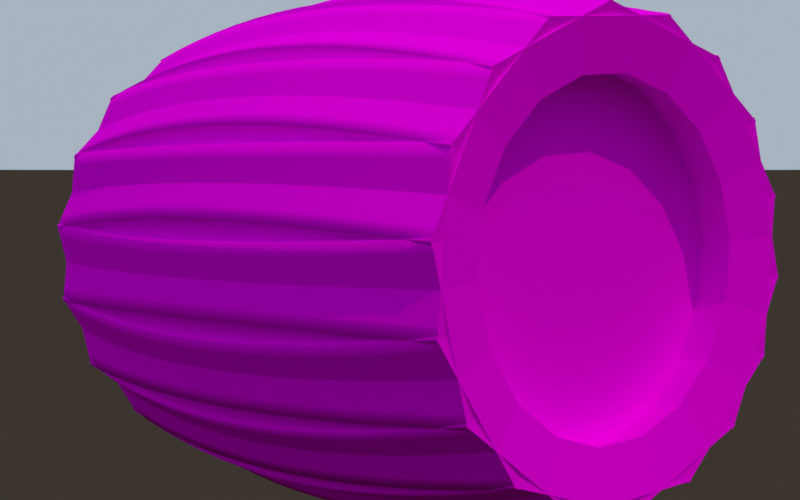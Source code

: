 # Source: barrel.blend  (saved by Blender 3.2.6; exported with 4.5.12 LTS)
import bpy
from mathutils import Matrix  # noqa: F401  (used for matrix-valued properties, if any)

bpy.ops.wm.read_factory_settings(use_empty=True)
scene = bpy.context.scene
scene.name = 'Scene'

# ---- images (referenced by path relative to the original .blend; pixels are not part of the script)
import os
ASSET_DIR = os.environ.get("B2B_ASSET_DIR", "")  # directory of the original .blend (textures are referenced by path, not embedded)
HERE = os.path.dirname(os.path.abspath(__file__))  # packed textures are extracted next to this script under _unpacked/

def load_image(name, relpath, width, height, colorspace="sRGB"):
    """Load a texture the original file referenced (path relative to the .blend, or extracted next to this script)."""
    p = next((c for c in (os.path.join(HERE, relpath), os.path.join(ASSET_DIR, relpath)) if relpath and os.path.exists(c)), "")
    if p:
        img = bpy.data.images.load(p, check_existing=True)
        img.name = name
    else:  # same state as the original file: an image datablock whose file is absent (Cycles renders it pink)
        img = bpy.data.images.new(name, width, height)
        img.source = "FILE"
        img.filepath = "//" + (relpath or name)
    img.colorspace_settings.name = colorspace
    return img
img_barrelpicture = load_image('barrelPicture', '', 1024, 1024, 'sRGB')

# ---- materials (node trees are filled in below, after node groups)
mat_barrel_material = bpy.data.materials.new('Barrel material')
mat_barrel_material.use_transparent_shadow = False
mat_metal = bpy.data.materials.new('Metal')
mat_metal.use_transparent_shadow = False

# ---- node groups
ng_geometry_nodes = bpy.data.node_groups.new('Geometry Nodes', 'GeometryNodeTree')
_s = ng_geometry_nodes.interface.new_socket(name='Geometry', in_out='OUTPUT', socket_type='NodeSocketGeometry')
_s = ng_geometry_nodes.interface.new_socket(name='UV', in_out='OUTPUT', socket_type='NodeSocketVector')
_s = ng_geometry_nodes.interface.new_socket(name='Geometry', in_out='INPUT', socket_type='NodeSocketGeometry')
_s = ng_geometry_nodes.interface.new_socket(name='Plank curve', in_out='INPUT', socket_type='NodeSocketFloat')
_s.default_value = 0.35
_s.min_value = -1e+04
_s.max_value = 1e+04
_s = ng_geometry_nodes.interface.new_socket(name='Plank offset', in_out='INPUT', socket_type='NodeSocketFloat')
_s.min_value = -1e+04
_s.max_value = 1e+04
_s = ng_geometry_nodes.interface.new_socket(name='Base plank width', in_out='INPUT', socket_type='NodeSocketFloat')
_s.default_value = 1.0
_s.min_value = -1e+04
_s.max_value = 1e+04
_s = ng_geometry_nodes.interface.new_socket(name='Plank width tips', in_out='INPUT', socket_type='NodeSocketFloat')
_s.default_value = 0.87
_s.min_value = -1e+04
_s.max_value = 1e+04
_s = ng_geometry_nodes.interface.new_socket(name='Plank width mid', in_out='INPUT', socket_type='NodeSocketFloat')
_s.default_value = 1.36
_s.min_value = -1e+04
_s.max_value = 1e+04
_s = ng_geometry_nodes.interface.new_socket(name='Plank thickness', in_out='INPUT', socket_type='NodeSocketFloat')
_s.default_value = 0.08
_s.min_value = -1e+04
_s.max_value = 1e+04
_s = ng_geometry_nodes.interface.new_socket(name='Plank length', in_out='INPUT', socket_type='NodeSocketFloat')
_s.default_value = 1.0
_s.min_value = -1e+04
_s.max_value = 1e+04
_s = ng_geometry_nodes.interface.new_socket(name='Planks', in_out='INPUT', socket_type='NodeSocketInt')
_s.default_value = 16
_s.min_value = 3
_s = ng_geometry_nodes.interface.new_socket(name='Caps location', in_out='INPUT', socket_type='NodeSocketFloat')
_s.default_value = 0.5
_s.min_value = -1e+04
_s.max_value = 1e+04
ng_geometry_nodes.is_modifier = True
_N = ng_geometry_nodes.nodes; _L = ng_geometry_nodes.links
n0 = _N.new('GeometryNodeStoreNamedAttribute'); n0.name = 'Store Named Attribute'; n0.location = (1014, -832)
n0.data_type = 'FLOAT_VECTOR'
n0.domain = 'CORNER'
n0.inputs[2].default_value = 'uv_map'
n1 = _N.new('GeometryNodeCurveSplineType'); n1.name = 'Set Spline Type'; n1.location = (56, -627)
n1.spline_type = 'BEZIER'
n2 = _N.new('GeometryNodeCurveSetHandles'); n2.name = 'Set Handle Type'; n2.location = (253, -568)
n2.handle_type = 'ALIGN'
n3 = _N.new('GeometryNodeMeshCircle'); n3.name = 'Mesh Circle'; n3.location = (466, -598)
n4 = _N.new('GeometryNodeInputPosition'); n4.name = 'Position'; n4.location = (461, -855)
n5 = _N.new('GeometryNodeCurveToMesh'); n5.name = 'Curve to Mesh'; n5.location = (564, -437)
n5.inputs[3].default_value = True
n6 = _N.new('FunctionNodeAlignEulerToVector'); n6.name = 'Align Euler to Vector'; n6.location = (659, -706)
n6.axis = 'Y'
n7 = _N.new('GeometryNodeSetCurveRadius'); n7.name = 'Set Curve Radius'; n7.location = (344, -349)
n8 = _N.new('GeometryNodeCurveQuadraticBezier'); n8.name = 'Quadratic Bezier'; n8.location = (-379, -137)
n8.inputs[1].default_value = (0.0, 0.0, 1.0)
n8.inputs[3].default_value = (0.0, 0.0, -1.0)
n9 = _N.new('GeometryNodeInputPosition'); n9.name = 'Position.001'; n9.location = (-763, -464)
n10 = _N.new('ShaderNodeSeparateXYZ'); n10.name = 'Separate XYZ'; n10.location = (-561, -448)
n11 = _N.new('ShaderNodeMapRange'); n11.name = 'Map Range'; n11.location = (27, -373)
n11.clamp = False
n12 = _N.new('GeometryNodeTransform'); n12.name = 'Transform'; n12.location = (-333, -651)
n12.inputs[2].default_value = (0.0, 0.0, 0.7854)
n13 = _N.new('GeometryNodeTransform'); n13.name = 'Transform.001'; n13.location = (-155, -661)
n14 = _N.new('NodeGroupInput'); n14.name = 'Group Input.002'; n14.location = (254, -733)
n15 = _N.new('GeometryNodeTransform'); n15.name = 'Transform.002'; n15.location = (1516, -680)
n16 = _N.new('GeometryNodeJoinGeometry'); n16.name = 'Join Geometry'; n16.location = (1872, -624)
n17 = _N.new('ShaderNodeCombineXYZ'); n17.name = 'Combine XYZ.002'; n17.location = (1230, -1057)
n18 = _N.new('ShaderNodeCombineXYZ'); n18.name = 'Combine XYZ.001'; n18.location = (1228, -1178)
n19 = _N.new('GeometryNodeTransform'); n19.name = 'Transform.003'; n19.location = (64, -39)
n20 = _N.new('GeometryNodeCaptureAttribute'); n20.name = 'Capture Attribute'; n20.location = (-159, -327)
n20.capture_items.clear()
n21 = _N.new('ShaderNodeCombineXYZ'); n21.name = 'Combine XYZ'; n21.location = (-612, -268)
n22 = _N.new('NodeGroupInput'); n22.name = 'Group Input'; n22.location = (-942, -225)
n23 = _N.new('ShaderNodeCombineXYZ'); n23.name = 'Combine XYZ.003'; n23.location = (-206, 112)
n24 = _N.new('NodeGroupInput'); n24.name = 'Group Input.004'; n24.location = (-449, 181)
n25 = _N.new('ShaderNodeCombineXYZ'); n25.name = 'Combine XYZ.004'; n25.location = (-197, -49)
n25.inputs[0].default_value = 1.0
n25.inputs[1].default_value = 1.0
n26 = _N.new('NodeGroupInput'); n26.name = 'Group Input.005'; n26.location = (-583, -38)
n27 = _N.new('NodeReroute'); n27.name = 'Reroute'; n27.location = (926, -1262)
n27.width = 16
n27.socket_idname = 'NodeSocketFloat'
n28 = _N.new('ShaderNodeMath'); n28.name = 'Math'; n28.location = (1026, -1122)
n28.operation = 'MULTIPLY'
n28.inputs[1].default_value = -1.0
n29 = _N.new('GeometryNodeCurvePrimitiveCircle'); n29.name = 'Curve Circle'; n29.location = (-553, -590)
n29.inputs[0].default_value = 4
n30 = _N.new('NodeGroupInput'); n30.name = 'Group Input.001'; n30.location = (-318, -433)
n31 = _N.new('ShaderNodeMath'); n31.name = 'Math.003'; n31.location = (-526, -1002)
n31.operation = 'MULTIPLY'
n31.inputs[0].default_value = 4.5
n32 = _N.new('ShaderNodeCombineXYZ'); n32.name = 'Combine XYZ.005'; n32.location = (-350, -1004)
n32.inputs[2].default_value = 1.0
n33 = _N.new('NodeGroupInput'); n33.name = 'Group Input.006'; n33.location = (-1037, -948)
n34 = _N.new('ShaderNodeMath'); n34.name = 'Math.002'; n34.location = (-745, -956)
n34.operation = 'DIVIDE'
n35 = _N.new('NodeGroupInput'); n35.name = 'Group Input.003'; n35.location = (411, -1139)
n36 = _N.new('ShaderNodeMath'); n36.name = 'Math.001'; n36.location = (689, -1167)
n36.operation = 'MULTIPLY'
n37 = _N.new('GeometryNodeTransform'); n37.name = 'Transform.004'; n37.location = (1516, -1005)
n38 = _N.new('NodeReroute'); n38.name = 'Reroute.001'; n38.location = (1396, -829)
n38.width = 16
n38.socket_idname = 'NodeSocketGeometry'
n39 = _N.new('NodeGroupInput'); n39.name = 'Group Input.007'; n39.location = (584, -915)
n40 = _N.new('GeometryNodeMeshCylinder'); n40.name = 'Cylinder'; n40.location = (989, -832)
n40.inputs[4].default_value = 0.1
n41 = _N.new('GeometryNodeInputPosition'); n41.name = 'Position.002'; n41.location = (974, -756)
n42 = _N.new('ShaderNodeMapRange'); n42.name = 'Map Range.001'; n42.location = (2092, -768)
n42.clamp = False
n42.data_type = 'FLOAT_VECTOR'
n43 = _N.new('ShaderNodeMath'); n43.name = 'Math.005'; n43.location = (1847, -964)
n43.operation = 'MULTIPLY'
n43.inputs[1].default_value = -1.0
n44 = _N.new('ShaderNodeMath'); n44.name = 'Math.004'; n44.location = (799, -949)
n44.inputs[0].default_value = 1.0
n45 = _N.new('NodeGroupOutput'); n45.name = 'Group Output.001'; n45.location = (2660, -730)
n46 = _N.new('GeometryNodeSetMaterial'); n46.name = 'Set Material'; n46.location = (2092, -574)
n46.inputs[2].default_value = mat_barrel_material
n47 = _N.new('GeometryNodeRealizeInstances'); n47.name = 'Realize Instances'; n47.location = (1432, -509)
n48 = _N.new('GeometryNodeInstanceOnPoints'); n48.name = 'Instance on Points'; n48.location = (1121, -427)
n49 = _N.new('ShaderNodeMix'); n49.name = 'Mix'; n49.location = (2312, -782)
n49.data_type = 'RGBA'
n49.inputs[7].default_value = (0.0, 0.0, 0.0, 1.0)
n50 = _N.new('GeometryNodeCaptureAttribute'); n50.name = 'Capture Attribute.001'; n50.location = (1194, -819)
n50.capture_items.clear()
n51 = _N.new('GeometryNodeCaptureAttribute'); n51.name = 'Capture Attribute.002'; n51.location = (1635, -491)
n51.capture_items.clear()
n51.inputs[1].default_value = True
n52 = _N.new('GeometryNodeInputNamedAttribute'); n52.name = 'Named Attribute'; n52.location = (539, -437)
n52.inputs[0].default_value = 'radius'
n53 = _N.new('GeometryNodeSwitch'); n53.name = 'Switch'; n53.location = (539, -437)
n53.input_type = 'FLOAT'
n53.inputs[1].default_value = 1.0
_L.new(n2.outputs[0], n5.inputs[1])
_L.new(n1.outputs[0], n2.inputs[0])
_L.new(n7.outputs[0], n5.inputs[0])
_L.new(n29.outputs[0], n12.inputs[0])
_L.new(n12.outputs[0], n13.inputs[0])
_L.new(n13.outputs[0], n1.inputs[0])
_L.new(n3.outputs[0], n48.inputs[0])
_L.new(n4.outputs[0], n6.inputs[2])
_L.new(n5.outputs[0], n48.inputs[2])
_L.new(n6.outputs[0], n48.inputs[5])
_L.new(n19.outputs[0], n7.inputs[0])
_L.new(n8.outputs[0], n20.inputs[0])
_L.new(n20.outputs[0], n19.inputs[0])
_L.new(n9.outputs[0], n10.inputs[0])
_L.new(n10.outputs[1], n20.inputs[1])
_L.new(n20.outputs[1], n11.inputs[0])
_L.new(n11.outputs[0], n7.inputs[2])
_L.new(n22.outputs[1], n21.inputs[1])
_L.new(n21.outputs[0], n8.inputs[2])
_L.new(n30.outputs[1], n11.inputs[2])
_L.new(n30.outputs[4], n11.inputs[3])
_L.new(n30.outputs[5], n11.inputs[4])
_L.new(n14.outputs[8], n3.inputs[0])
_L.new(n51.outputs[0], n16.inputs[0])
_L.new(n38.outputs[0], n15.inputs[0])
_L.new(n38.outputs[0], n37.inputs[0])
_L.new(n15.outputs[0], n16.inputs[0])
_L.new(n37.outputs[0], n16.inputs[0])
_L.new(n27.outputs[0], n28.inputs[0])
_L.new(n28.outputs[0], n18.inputs[2])
_L.new(n17.outputs[0], n37.inputs[1])
_L.new(n18.outputs[0], n15.inputs[1])
_L.new(n27.outputs[0], n17.inputs[2])
_L.new(n23.outputs[0], n19.inputs[1])
_L.new(n24.outputs[2], n23.inputs[1])
_L.new(n26.outputs[7], n25.inputs[2])
_L.new(n25.outputs[0], n19.inputs[3])
_L.new(n35.outputs[7], n36.inputs[0])
_L.new(n35.outputs[9], n36.inputs[1])
_L.new(n36.outputs[0], n27.inputs[0])
_L.new(n33.outputs[3], n34.inputs[0])
_L.new(n34.outputs[0], n31.inputs[1])
_L.new(n31.outputs[0], n32.inputs[0])
_L.new(n33.outputs[6], n32.inputs[1])
_L.new(n32.outputs[0], n13.inputs[3])
_L.new(n33.outputs[8], n34.inputs[1])
_L.new(n39.outputs[2], n44.inputs[1])
_L.new(n44.outputs[0], n40.inputs[3])
_L.new(n16.outputs[0], n46.inputs[0])
_L.new(n41.outputs[0], n50.inputs[1])
_L.new(n0.outputs[0], n50.inputs[0])
_L.new(n50.outputs[0], n38.inputs[0])
_L.new(n50.outputs[1], n42.inputs[0])
_L.new(n50.outputs[1], n42.inputs[6])
_L.new(n49.outputs[2], n45.inputs[1])
_L.new(n44.outputs[0], n43.inputs[0])
_L.new(n43.outputs[0], n42.inputs[7])
_L.new(n44.outputs[0], n42.inputs[8])
_L.new(n46.outputs[0], n45.inputs[0])
_L.new(n48.outputs[0], n47.inputs[0])
_L.new(n42.outputs[1], n49.inputs[6])
_L.new(n47.outputs[0], n51.inputs[0])
_L.new(n51.outputs[1], n49.inputs[0])
_L.new(n40.outputs[0], n0.inputs[0])
_L.new(n40.outputs[4], n0.inputs[3])
_L.new(n52.outputs[1], n53.inputs[0])
_L.new(n52.outputs[0], n53.inputs[2])
_L.new(n53.outputs[0], n5.inputs[2])
n45.is_active_output = True

# ---- material node trees
mat_barrel_material.use_nodes = True; mat_barrel_material.node_tree.nodes.clear()
_N = mat_barrel_material.node_tree.nodes; _L = mat_barrel_material.node_tree.links
n0 = _N.new('ShaderNodeTexImage'); n0.name = 'Image Texture'; n0.location = (-137, 290)
n0.image = img_barrelpicture
n1 = _N.new('ShaderNodeMixShader'); n1.name = 'Mix Shader'; n1.location = (859, 73)
n2 = _N.new('ShaderNodeOutputMaterial'); n2.name = 'Material Output'; n2.location = (1052, 188)
n3 = _N.new('ShaderNodeAttribute'); n3.name = 'Attribute'; n3.location = (-349, 102)
n3.attribute_name = 'New UV'
n4 = _N.new('ShaderNodeTexChecker'); n4.name = 'Checker Texture'; n4.location = (183, -235)
n4.inputs[1].default_value = (1.0, 1.0, 1.0, 1.0)
n4.inputs[2].default_value = (0.85, 0.85, 0.85, 1.0)
n4.inputs[3].default_value = 24.0
n5 = _N.new('ShaderNodeBsdfDiffuse'); n5.name = 'Diffuse BSDF'; n5.location = (243, 2)
n6 = _N.new('ShaderNodeBsdfDiffuse'); n6.name = 'Diffuse BSDF.001'; n6.location = (595, -141)
n7 = _N.new('ShaderNodeVectorMath'); n7.name = 'Vector Math'; n7.location = (-257, -326)
n7.operation = 'MULTIPLY'
n7.inputs[1].default_value = (1.6, 1.0, 1.0)
n8 = _N.new('ShaderNodeMix'); n8.name = 'Mix'; n8.location = (-37, -273)
n8.data_type = 'RGBA'
n8.inputs[0].default_value = 0.0
n9 = _N.new('ShaderNodeTexCoord'); n9.name = 'Texture Coordinate'; n9.location = (-519, -204)
_L.new(n3.outputs[1], n0.inputs[0])
_L.new(n0.outputs[0], n5.inputs[0])
_L.new(n0.outputs[1], n1.inputs[0])
_L.new(n5.outputs[0], n1.inputs[2])
_L.new(n1.outputs[0], n2.inputs[0])
_L.new(n6.outputs[0], n1.inputs[1])
_L.new(n4.outputs[0], n6.inputs[0])
_L.new(n8.outputs[2], n4.inputs[0])
_L.new(n9.outputs[5], n7.inputs[0])
_L.new(n7.outputs[0], n8.inputs[6])
_L.new(n9.outputs[3], n8.inputs[7])
n2.is_active_output = True
mat_metal.use_nodes = True; mat_metal.node_tree.nodes.clear()
_N = mat_metal.node_tree.nodes; _L = mat_metal.node_tree.links
n0 = _N.new('ShaderNodeValToRGB'); n0.name = 'ColorRamp'; n0.location = (-272, 130)
while len(n0.color_ramp.elements) > 1: n0.color_ramp.elements.remove(n0.color_ramp.elements[-1])
n0.color_ramp.elements[0].position = 0.2955; n0.color_ramp.elements[0].color = (0.5998, 0.5998, 0.5998, 1.0)
_e = n0.color_ramp.elements.new(0.8364); _e.color = (1.0, 1.0, 1.0, 1.0)
n1 = _N.new('ShaderNodeTexNoise'); n1.name = 'Noise Texture'; n1.location = (-466, 102)
n1.inputs[3].default_value = 15.0
n2 = _N.new('ShaderNodeTexNoise'); n2.name = 'Noise Texture.001'; n2.location = (-467, -134)
n2.inputs[2].default_value = 4.83
n3 = _N.new('ShaderNodeOutputMaterial'); n3.name = 'Material Output'; n3.location = (659, 287)
n4 = _N.new('ShaderNodeBsdfAnisotropic'); n4.name = 'Glossy BSDF'; n4.location = (398, 204)
n4.distribution = 'GGX'
n4.inputs[1].default_value = 0.6308
n5 = _N.new('ShaderNodeDisplacement'); n5.name = 'Displacement'; n5.location = (480, -2)
n5.inputs[2].default_value = 0.06
n6 = _N.new('NodeReroute'); n6.name = 'Reroute'; n6.location = (346, 15)
n6.width = 16
n7 = _N.new('ShaderNodeMix'); n7.name = 'Mix'; n7.location = (118, 99)
n7.data_type = 'RGBA'
n7.blend_type = 'MULTIPLY'
n7.inputs[0].default_value = 0.6
n8 = _N.new('NodeReroute'); n8.name = 'Reroute.001'; n8.location = (-586, -100)
n8.width = 16
n8.socket_idname = 'NodeSocketVector'
n9 = _N.new('ShaderNodeValToRGB'); n9.name = 'ColorRamp.001'; n9.location = (-274, -105)
while len(n9.color_ramp.elements) > 1: n9.color_ramp.elements.remove(n9.color_ramp.elements[-1])
n9.color_ramp.elements[0].position = 0.3818; n9.color_ramp.elements[0].color = (0.2998, 0.2998, 0.2998, 1.0)
_e = n9.color_ramp.elements.new(0.7636); _e.color = (1.0, 1.0, 1.0, 1.0)
n10 = _N.new('ShaderNodeTexCoord'); n10.name = 'Texture Coordinate'; n10.location = (-872, -129)
_L.new(n4.outputs[0], n3.inputs[0])
_L.new(n5.outputs[0], n3.inputs[2])
_L.new(n1.outputs[0], n0.inputs[0])
_L.new(n6.outputs[0], n5.inputs[0])
_L.new(n8.outputs[0], n1.inputs[0])
_L.new(n2.outputs[0], n9.inputs[0])
_L.new(n8.outputs[0], n2.inputs[0])
_L.new(n7.outputs[2], n6.inputs[0])
_L.new(n9.outputs[0], n7.inputs[7])
_L.new(n10.outputs[3], n8.inputs[0])
_L.new(n0.outputs[0], n7.inputs[6])
n3.is_active_output = True

# ---- world
world_world = bpy.data.worlds.new('World'); scene.world = world_world
world_world.use_nodes = True; world_world.node_tree.nodes.clear()
_N = world_world.node_tree.nodes; _L = world_world.node_tree.links
n0 = _N.new('ShaderNodeCombineXYZ'); n0.name = 'Combine XYZ'; n0.location = (-34, -85)
n1 = _N.new('ShaderNodeMath'); n1.name = 'Math'; n1.location = (-196, -208)
n1.operation = 'DIVIDE'
n1.inputs[0].default_value = 1.0
n2 = _N.new('ShaderNodeTexCoord'); n2.name = 'Texture Coordinate'; n2.location = (-883, -69)
n3 = _N.new('ShaderNodeTexNoise'); n3.name = 'Noise Texture'; n3.location = (341, 131)
n3.inputs[2].default_value = 5.71
n3.inputs[3].default_value = 9.23
n4 = _N.new('ShaderNodeMath'); n4.name = 'Math.003'; n4.location = (-416, -287)
n4.inputs[1].default_value = 0.22
n5 = _N.new('ShaderNodeValToRGB'); n5.name = 'ColorRamp'; n5.location = (561, 92)
while len(n5.color_ramp.elements) > 1: n5.color_ramp.elements.remove(n5.color_ramp.elements[-1])
n5.color_ramp.elements[0].position = 0.4455; n5.color_ramp.elements[0].color = (0.0, 0.0, 0.0, 1.0)
_e = n5.color_ramp.elements.new(1.0); _e.color = (1.0, 1.0, 1.0, 1.0)
n6 = _N.new('ShaderNodeRGB'); n6.name = 'RGB'; n6.location = (901, -119)
n6.outputs[0].default_value = (0.3875, 0.4533, 0.5225, 1.0)
n7 = _N.new('ShaderNodeMath'); n7.name = 'Math.002'; n7.location = (901, 54)
n7.operation = 'MULTIPLY'
n8 = _N.new('ShaderNodeOutputWorld'); n8.name = 'World Output'; n8.location = (1884, 173)
n9 = _N.new('ShaderNodeBackground'); n9.name = 'Background'; n9.location = (1623, 126)
n10 = _N.new('ShaderNodeMix'); n10.name = 'Mix'; n10.location = (1145, 126)
n10.data_type = 'RGBA'
n10.inputs[7].default_value = (1.0, 1.0, 1.0, 1.0)
n11 = _N.new('ShaderNodeMix'); n11.name = 'Mix.001'; n11.location = (1402, 93)
n11.data_type = 'RGBA'
n11.inputs[7].default_value = (0.04443, 0.03564, 0.02816, 1.0)
n12 = _N.new('ShaderNodeMath'); n12.name = 'Math.001'; n12.location = (-13, -182)
n12.operation = 'GREATER_THAN'
n12.inputs[1].default_value = 0.14
n13 = _N.new('ShaderNodeSeparateXYZ'); n13.name = 'Separate XYZ'; n13.location = (-636, -127)
n14 = _N.new('ShaderNodeMath'); n14.name = 'Math.004'; n14.location = (1144, -152)
n14.operation = 'LESS_THAN'
n14.inputs[1].default_value = 0.01
_L.new(n13.outputs[0], n0.inputs[0])
_L.new(n13.outputs[1], n0.inputs[1])
_L.new(n4.outputs[0], n1.inputs[1])
_L.new(n1.outputs[0], n0.inputs[2])
_L.new(n0.outputs[0], n3.inputs[0])
_L.new(n2.outputs[0], n13.inputs[0])
_L.new(n13.outputs[2], n12.inputs[0])
_L.new(n12.outputs[0], n7.inputs[0])
_L.new(n5.outputs[0], n7.inputs[1])
_L.new(n9.outputs[0], n8.inputs[0])
_L.new(n13.outputs[2], n4.inputs[0])
_L.new(n3.outputs[0], n5.inputs[0])
_L.new(n7.outputs[0], n10.inputs[0])
_L.new(n11.outputs[2], n9.inputs[0])
_L.new(n6.outputs[0], n10.inputs[6])
_L.new(n10.outputs[2], n11.inputs[6])
_L.new(n13.outputs[2], n14.inputs[0])
_L.new(n14.outputs[0], n11.inputs[0])
n8.is_active_output = True
world_world.color = (0.05088, 0.05088, 0.05088)
world_world.use_sun_shadow = False
world_world.sun_shadow_jitter_overblur = 0.0

# ---- cameras
cam_camera = bpy.data.cameras.new('Camera')
cam_camera.lens = 70.7

# ---- lights
light_point = bpy.data.lights.new('Point', 'SUN')
light_point.color = (1.0, 0.9078, 0.4846)
light_point.transmission_factor = 0.0
light_point.energy = 1.0
light_point.shadow_soft_size = 0.25
light_point.shadow_cascade_max_distance = 10.0

# ---- meshes
me_cylinder = bpy.data.meshes.new('Cylinder')
me_cylinder.from_pydata([], [], [])
_uv = me_cylinder.uv_layers.new(name='UVMap')
_uv.uv.foreach_set('vector', [])
me_cylinder.materials.append(mat_barrel_material)
me_cylinder.use_remesh_fix_poles = True
me_cylinder.use_remesh_preserve_attributes = False
me_cylinder.update()
me_cylinder_001 = bpy.data.meshes.new('Cylinder.001')
me_cylinder_001.from_pydata([(0.8164, 1.156, 1.594e-06), (0.9902, 1.123, 1.449e-06), (0.8164, 1.068, -0.4425), (0.9902, 1.037, -0.4296), (0.8164, 0.8176, -0.8176), (0.9902, 0.7937, -0.7937), (0.8164, 0.4425, -1.068), (0.9902, 0.4296, -1.037), (0.8164, -3.763e-08, -1.156), (0.9902, -3.31e-08, -1.123), (0.8164, -0.4425, -1.068), (0.9902, -0.4296, -1.037), (0.8164, -0.8176, -0.8176), (0.9902, -0.7937, -0.7937), (0.8164, -1.068, -0.4425), (0.9902, -1.037, -0.4296), (0.8164, -1.156, 1.594e-06), (0.9902, -1.123, 1.515e-06), (0.8164, -1.068, 0.4425), (0.9902, -1.037, 0.4296), (0.8164, -0.8176, 0.8177), (0.9902, -0.7937, 0.7937), (0.8164, -0.4425, 1.068), (0.9902, -0.4296, 1.037), (0.8164, 2.67e-08, 1.156), (0.9902, 2.935e-08, 1.123), (0.8164, 0.4425, 1.068), (0.9902, 0.4296, 1.037), (0.8164, 0.8176, 0.8177), (0.9902, 0.7937, 0.7937), (0.8164, 1.068, 0.4425), (0.9902, 1.037, 0.4296), (0.3953, 1.198, 1.6e-06), (0.5691, 1.18, 1.449e-06), (0.3953, 1.107, -0.4586), (0.5691, 1.09, -0.4515), (0.3953, 0.8474, -0.8474), (0.5691, 0.8343, -0.8343), (0.3953, 0.4586, -1.107), (0.5691, 0.4515, -1.09), (0.3953, -4.326e-08, -1.198), (0.5691, -4.078e-08, -1.18), (0.3953, -0.4586, -1.107), (0.5691, -0.4515, -1.09), (0.3953, -0.8474, -0.8474), (0.5691, -0.8343, -0.8343), (0.3953, -1.107, -0.4586), (0.5691, -1.09, -0.4515), (0.3953, -1.198, 1.6e-06), (0.5691, -1.18, 1.52e-06), (0.3953, -1.107, 0.4586), (0.5691, -1.09, 0.4515), (0.3953, -0.8474, 0.8474), (0.5691, -0.8343, 0.8343), (0.3953, -0.4586, 1.107), (0.5691, -0.4515, 1.09), (0.3953, 2.341e-08, 1.198), (0.5691, 2.486e-08, 1.18), (0.3953, 0.4586, 1.107), (0.5691, 0.4515, 1.09), (0.3953, 0.8474, 0.8474), (0.5691, 0.8343, 0.8343), (0.3953, 1.107, 0.4586), (0.5691, 1.09, 0.4515)], [], [(3, 5, 4, 2), (5, 7, 6, 4), (7, 9, 8, 6), (9, 11, 10, 8), (11, 13, 12, 10), (13, 15, 14, 12), (15, 17, 16, 14), (17, 19, 18, 16), (19, 21, 20, 18), (21, 23, 22, 20), (23, 25, 24, 22), (25, 27, 26, 24), (27, 29, 28, 26), (29, 31, 30, 28), (31, 1, 0, 30), (1, 31, 29, 27, 25, 23, 21, 19, 17, 15, 13, 11, 9, 7, 5, 3), (33, 35, 34, 32), (0, 2, 4, 6, 8, 10, 12, 14, 16, 18, 20, 22, 24, 26, 28, 30), (35, 37, 36, 34), (37, 39, 38, 36), (39, 41, 40, 38), (41, 43, 42, 40), (43, 45, 44, 42), (45, 47, 46, 44), (47, 49, 48, 46), (49, 51, 50, 48), (51, 53, 52, 50), (53, 55, 54, 52), (55, 57, 56, 54), (57, 59, 58, 56), (59, 61, 60, 58), (61, 63, 62, 60), (63, 33, 32, 62), (33, 63, 61, 59, 57, 55, 53, 51, 49, 47, 45, 43, 41, 39, 37, 35), (32, 34, 36, 38, 40, 42, 44, 46, 48, 50, 52, 54, 56, 58, 60, 62), (1, 3, 2, 0)])
me_cylinder_001.polygons.foreach_set('use_smooth', [True] * 36)
_uv = me_cylinder_001.uv_layers.new(name='UVMap')
_uv.uv.foreach_set('vector', [0.9375, 1.0, 0.875, 1.0, 0.875, 0.5, 0.9375, 0.5, 0.875, 1.0, 0.8125, 1.0, 0.8125, 0.5, 0.875, 0.5, 0.8125, 1.0, 0.75, 1.0, 0.75, 0.5, 0.8125, 0.5, 0.75, 1.0, 0.6875, 1.0, 0.6875, 0.5, 0.75, 0.5, 0.6875, 1.0, 0.625, 1.0, 0.625, 0.5, 0.6875, 0.5, 0.625, 1.0, 0.5625, 1.0, 0.5625, 0.5, 0.625, 0.5, 0.5625, 1.0, 0.5, 1.0, 0.5, 0.5, 0.5625, 0.5, 0.5, 1.0, 0.4375, 1.0, 0.4375, 0.5, 0.5, 0.5, 0.4375, 1.0, 0.375, 1.0, 0.375, 0.5, 0.4375, 0.5, 0.375, 1.0, 0.3125, 1.0, 0.3125, 0.5, 0.375, 0.5, 0.3125, 1.0, 0.25, 1.0, 0.25, 0.5, 0.3125, 0.5, 0.25, 1.0, 0.1875, 1.0, 0.1875, 0.5, 0.25, 0.5, 0.1875, 1.0, 0.125, 1.0, 0.125, 0.5, 0.1875, 0.5, 0.125, 1.0, 0.0625, 1.0, 0.0625, 0.5, 0.125, 0.5, 0.0625, 1.0, 0.0, 1.0, 0.0, 0.5, 0.0625, 0.5, 0.25, 0.49, 0.1582, 0.4717, 0.08029, 0.4197, 0.02827, 0.3418, 0.01, 0.25, 0.02827, 0.1582, 0.08029, 0.08029, 0.1582, 0.02827, 0.25, 0.01, 0.3418, 0.02827, 0.4197, 0.08029, 0.4717, 0.1582, 0.49, 0.25, 0.4717, 0.3418, 0.4197, 0.4197, 0.3418, 0.4717, 1.0, 1.0, 0.9375, 1.0, 0.9375, 0.5, 1.0, 0.5, 0.75, 0.49, 0.8418, 0.4717, 0.9197, 0.4197, 0.9717, 0.3418, 0.99, 0.25, 0.9717, 0.1582, 0.9197, 0.08029, 0.8418, 0.02827, 0.75, 0.01, 0.6582, 0.02827, 0.5803, 0.08029, 0.5283, 0.1582, 0.51, 0.25, 0.5283, 0.3418, 0.5803, 0.4197, 0.6582, 0.4717, 0.9375, 1.0, 0.875, 1.0, 0.875, 0.5, 0.9375, 0.5, 0.875, 1.0, 0.8125, 1.0, 0.8125, 0.5, 0.875, 0.5, 0.8125, 1.0, 0.75, 1.0, 0.75, 0.5, 0.8125, 0.5, 0.75, 1.0, 0.6875, 1.0, 0.6875, 0.5, 0.75, 0.5, 0.6875, 1.0, 0.625, 1.0, 0.625, 0.5, 0.6875, 0.5, 0.625, 1.0, 0.5625, 1.0, 0.5625, 0.5, 0.625, 0.5, 0.5625, 1.0, 0.5, 1.0, 0.5, 0.5, 0.5625, 0.5, 0.5, 1.0, 0.4375, 1.0, 0.4375, 0.5, 0.5, 0.5, 0.4375, 1.0, 0.375, 1.0, 0.375, 0.5, 0.4375, 0.5, 0.375, 1.0, 0.3125, 1.0, 0.3125, 0.5, 0.375, 0.5, 0.3125, 1.0, 0.25, 1.0, 0.25, 0.5, 0.3125, 0.5, 0.25, 1.0, 0.1875, 1.0, 0.1875, 0.5, 0.25, 0.5, 0.1875, 1.0, 0.125, 1.0, 0.125, 0.5, 0.1875, 0.5, 0.125, 1.0, 0.0625, 1.0, 0.0625, 0.5, 0.125, 0.5, 0.0625, 1.0, 0.0, 1.0, 0.0, 0.5, 0.0625, 0.5, 0.25, 0.49, 0.1582, 0.4717, 0.08029, 0.4197, 0.02827, 0.3418, 0.01, 0.25, 0.02827, 0.1582, 0.08029, 0.08029, 0.1582, 0.02827, 0.25, 0.01, 0.3418, 0.02827, 0.4197, 0.08029, 0.4717, 0.1582, 0.49, 0.25, 0.4717, 0.3418, 0.4197, 0.4197, 0.3418, 0.4717, 0.75, 0.49, 0.8418, 0.4717, 0.9197, 0.4197, 0.9717, 0.3418, 0.99, 0.25, 0.9717, 0.1582, 0.9197, 0.08029, 0.8418, 0.02827, 0.75, 0.01, 0.6582, 0.02827, 0.5803, 0.08029, 0.5283, 0.1582, 0.51, 0.25, 0.5283, 0.3418, 0.5803, 0.4197, 0.6582, 0.4717, 1.0, 1.0, 0.9375, 1.0, 0.9375, 0.5, 1.0, 0.5])
me_cylinder_001.materials.append(mat_metal)
me_cylinder_001.use_remesh_fix_poles = True
me_cylinder_001.use_remesh_preserve_attributes = False
me_cylinder_001.update()

# ---- objects
ob_cylinder = bpy.data.objects.new('Cylinder', me_cylinder)
ob_camera = bpy.data.objects.new('Camera', cam_camera)
ob_point = bpy.data.objects.new('Point', light_point)
ob_cylinder_001 = bpy.data.objects.new('Cylinder.001', me_cylinder_001)

# ---- transforms, parenting, visibility, modifiers, constraints
ob_cylinder.location = (0.3123, -0.9918, 2.02)
ob_cylinder.rotation_euler = (-1.571, -2.89, -1.571)
_m = ob_cylinder.modifiers.new('GeometryNodes', 'NODES')
_m.node_group = ng_geometry_nodes
_gi = [s.identifier for s in ng_geometry_nodes.interface.items_tree if s.item_type == 'SOCKET' and s.in_out == 'INPUT']
_m[_gi[2]] = -0.095  # Plank offset
_m[_gi[4]] = 0.923  # Plank width tips
_m[_gi[7]] = 1.416  # Plank length
_m[_gi[8]] = 18  # Planks
_m[_gi[9]] = 0.795  # Caps location
ob_camera.location = (6.156, -6.021, 2.334)
ob_camera.rotation_euler = (1.506, 0.0001076, 0.9029)
_c = ob_camera.constraints.new('TRACK_TO'); _c.name = 'Track To'
_c.target = ob_cylinder
ob_point.location = (3.696, -2.179, 4.058)
ob_point.rotation_euler = (0.05769, 0.5689, 0.1072)
ob_cylinder_001.parent = ob_cylinder
ob_cylinder_001.matrix_parent_inverse = Matrix(((-4.371e-08, -1.0, -2.118e-22, -0.9918), (-4.371e-08, 1.911e-15, -1.0, 2.02), (1.0, -4.371e-08, -4.371e-08, -0.3123), (0.0, 0.0, 0.0, 1.0)))
ob_cylinder_001.location = (0.3123, -0.9918, 2.02)
_m = ob_cylinder_001.modifiers.new('Mirror', 'MIRROR')
_m = ob_cylinder_001.modifiers.new('Bevel', 'BEVEL')
_m.width = 0.01
_m.width_pct = 0.01
_m.segments = 2
_m.limit_method = 'WEIGHT'
_m = ob_cylinder_001.modifiers.new('Subdivision', 'SUBSURF')
_m.levels = 2

# ---- collection membership
scene.collection.objects.link(ob_cylinder)
scene.collection.objects.link(ob_camera)
scene.collection.objects.link(ob_point)
scene.collection.objects.link(ob_cylinder_001)

# ---- scene / render settings (as saved in the file)
scene.camera = ob_camera
scene.frame_start = 1; scene.frame_end = 50; scene.frame_set(23)
scene.render.engine = 'BLENDER_EEVEE_NEXT'
scene.render.image_settings.file_format = 'FFMPEG'
scene.render.resolution_x = 400
scene.render.resolution_y = 250
scene.render.fps = 25
scene.render.film_transparent = True
scene.render.motion_blur_shutter = 1.0
scene.render.hair_type = 'STRIP'
scene.cycles.use_denoising = False
scene.cycles.sampling_pattern = 'TABULATED_SOBOL'
scene.cycles.use_light_tree = False
scene.eevee.taa_samples = 4
scene.eevee.taa_render_samples = 4
scene.eevee.use_taa_reprojection = False
scene.eevee.volumetric_tile_size = '2'
scene.eevee.use_volumetric_shadows = True
scene.eevee.use_gtao = True
scene.eevee.overscan_size = 7.0
scene.eevee.use_raytracing = True
scene.view_settings.view_transform = 'Standard'
bpy.context.view_layer.update()
